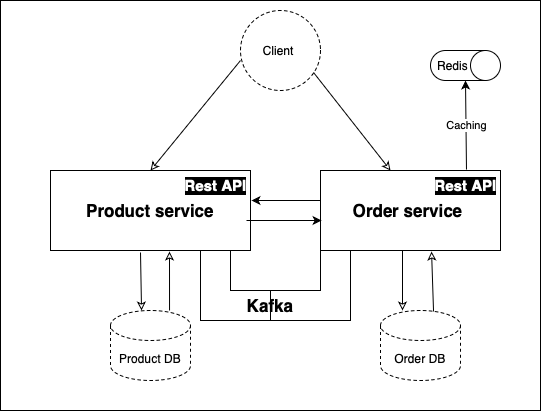

The diagram above was exported from draw.io. Its source (the exported page's mxGraphModel, read from the mxfile embedded in the PNG):
<mxGraphModel dx="954" dy="647" grid="1" gridSize="10" guides="1" tooltips="1" connect="1" arrows="1" fold="1" page="1" pageScale="1" pageWidth="850" pageHeight="1100" math="0" shadow="0">
  <root>
    <mxCell id="0" />
    <mxCell id="1" parent="0" />
    <mxCell id="hByIsqrxuFxrKlIZjfES-18" value="" style="rounded=0;whiteSpace=wrap;html=1;labelBorderColor=none;glass=0;" vertex="1" parent="1">
      <mxGeometry x="130" y="90" width="540" height="410" as="geometry" />
    </mxCell>
    <mxCell id="hByIsqrxuFxrKlIZjfES-1" value="Client&amp;nbsp;" style="ellipse;whiteSpace=wrap;html=1;aspect=fixed;dashed=1;" vertex="1" parent="1">
      <mxGeometry x="370" y="100" width="80" height="80" as="geometry" />
    </mxCell>
    <mxCell id="hByIsqrxuFxrKlIZjfES-2" value="&lt;h2&gt;&lt;font style=&quot;font-size: 17px;&quot;&gt;Product service&lt;/font&gt;&lt;/h2&gt;" style="rounded=0;whiteSpace=wrap;html=1;" vertex="1" parent="1">
      <mxGeometry x="180" y="260" width="200" height="80" as="geometry" />
    </mxCell>
    <mxCell id="hByIsqrxuFxrKlIZjfES-3" value="&lt;h3&gt;&lt;font style=&quot;font-size: 17px;&quot;&gt;Order service&amp;nbsp;&lt;/font&gt;&lt;/h3&gt;" style="rounded=0;whiteSpace=wrap;html=1;" vertex="1" parent="1">
      <mxGeometry x="450" y="260" width="180" height="80" as="geometry" />
    </mxCell>
    <mxCell id="hByIsqrxuFxrKlIZjfES-4" value="Rest API" style="text;strokeColor=none;fillColor=none;html=1;fontSize=15;fontStyle=1;verticalAlign=middle;align=center;labelBackgroundColor=#000000;fontColor=#FFFFFF;" vertex="1" parent="1">
      <mxGeometry x="290" y="270" width="110" height="10" as="geometry" />
    </mxCell>
    <mxCell id="hByIsqrxuFxrKlIZjfES-7" value="Rest API" style="text;strokeColor=none;fillColor=none;html=1;fontSize=15;fontStyle=1;verticalAlign=middle;align=center;labelBackgroundColor=#000000;fontColor=#FFFFFF;" vertex="1" parent="1">
      <mxGeometry x="540" y="270" width="110" height="10" as="geometry" />
    </mxCell>
    <mxCell id="hByIsqrxuFxrKlIZjfES-10" value="" style="endArrow=none;startArrow=classic;html=1;rounded=0;entryX=0.913;entryY=0.775;entryDx=0;entryDy=0;entryPerimeter=0;exitX=0.389;exitY=0;exitDx=0;exitDy=0;exitPerimeter=0;startFill=0;" edge="1" parent="1" source="hByIsqrxuFxrKlIZjfES-3" target="hByIsqrxuFxrKlIZjfES-1">
      <mxGeometry width="50" height="50" relative="1" as="geometry">
        <mxPoint x="410" y="360" as="sourcePoint" />
        <mxPoint x="460" y="310" as="targetPoint" />
      </mxGeometry>
    </mxCell>
    <mxCell id="hByIsqrxuFxrKlIZjfES-11" value="" style="endArrow=none;startArrow=classic;html=1;rounded=0;entryX=0;entryY=0.625;entryDx=0;entryDy=0;entryPerimeter=0;exitX=0.5;exitY=0;exitDx=0;exitDy=0;startFill=0;" edge="1" parent="1" source="hByIsqrxuFxrKlIZjfES-2" target="hByIsqrxuFxrKlIZjfES-1">
      <mxGeometry width="50" height="50" relative="1" as="geometry">
        <mxPoint x="530" y="270" as="sourcePoint" />
        <mxPoint x="453" y="172" as="targetPoint" />
      </mxGeometry>
    </mxCell>
    <mxCell id="hByIsqrxuFxrKlIZjfES-12" value="Product DB" style="shape=cylinder3;whiteSpace=wrap;html=1;boundedLbl=1;backgroundOutline=1;size=15;dashed=1;" vertex="1" parent="1">
      <mxGeometry x="240" y="400" width="80" height="70" as="geometry" />
    </mxCell>
    <mxCell id="hByIsqrxuFxrKlIZjfES-13" value="Order DB" style="shape=cylinder3;whiteSpace=wrap;html=1;boundedLbl=1;backgroundOutline=1;size=15;dashed=1;" vertex="1" parent="1">
      <mxGeometry x="510" y="400" width="80" height="70" as="geometry" />
    </mxCell>
    <mxCell id="hByIsqrxuFxrKlIZjfES-14" value="" style="endArrow=none;startArrow=classic;html=1;rounded=0;exitX=0.388;exitY=0;exitDx=0;exitDy=0;exitPerimeter=0;startFill=0;" edge="1" parent="1" source="hByIsqrxuFxrKlIZjfES-12">
      <mxGeometry width="50" height="50" relative="1" as="geometry">
        <mxPoint x="410" y="360" as="sourcePoint" />
        <mxPoint x="270" y="342" as="targetPoint" />
      </mxGeometry>
    </mxCell>
    <mxCell id="hByIsqrxuFxrKlIZjfES-15" value="" style="endArrow=none;startArrow=classic;html=1;rounded=0;exitX=0.595;exitY=1.013;exitDx=0;exitDy=0;exitPerimeter=0;startFill=0;entryX=0.738;entryY=0;entryDx=0;entryDy=0;entryPerimeter=0;" edge="1" parent="1" source="hByIsqrxuFxrKlIZjfES-2" target="hByIsqrxuFxrKlIZjfES-12">
      <mxGeometry width="50" height="50" relative="1" as="geometry">
        <mxPoint x="281" y="410" as="sourcePoint" />
        <mxPoint x="280" y="352" as="targetPoint" />
      </mxGeometry>
    </mxCell>
    <mxCell id="hByIsqrxuFxrKlIZjfES-16" value="" style="endArrow=none;startArrow=classic;html=1;rounded=0;exitX=0.275;exitY=0;exitDx=0;exitDy=0;exitPerimeter=0;startFill=0;" edge="1" parent="1" source="hByIsqrxuFxrKlIZjfES-13">
      <mxGeometry width="50" height="50" relative="1" as="geometry">
        <mxPoint x="281" y="410" as="sourcePoint" />
        <mxPoint x="532" y="340" as="targetPoint" />
      </mxGeometry>
    </mxCell>
    <mxCell id="hByIsqrxuFxrKlIZjfES-17" value="" style="endArrow=none;startArrow=classic;html=1;rounded=0;exitX=0.617;exitY=1.013;exitDx=0;exitDy=0;exitPerimeter=0;startFill=0;entryX=0.663;entryY=0.014;entryDx=0;entryDy=0;entryPerimeter=0;" edge="1" parent="1" source="hByIsqrxuFxrKlIZjfES-3" target="hByIsqrxuFxrKlIZjfES-13">
      <mxGeometry width="50" height="50" relative="1" as="geometry">
        <mxPoint x="309" y="351" as="sourcePoint" />
        <mxPoint x="309" y="410" as="targetPoint" />
      </mxGeometry>
    </mxCell>
    <mxCell id="hByIsqrxuFxrKlIZjfES-19" value="" style="endArrow=classic;html=1;rounded=0;exitX=0.98;exitY=0.625;exitDx=0;exitDy=0;exitPerimeter=0;entryX=0.006;entryY=0.625;entryDx=0;entryDy=0;entryPerimeter=0;" edge="1" parent="1" source="hByIsqrxuFxrKlIZjfES-2" target="hByIsqrxuFxrKlIZjfES-3">
      <mxGeometry relative="1" as="geometry">
        <mxPoint x="380" y="330" as="sourcePoint" />
        <mxPoint x="480" y="330" as="targetPoint" />
      </mxGeometry>
    </mxCell>
    <mxCell id="hByIsqrxuFxrKlIZjfES-22" value="" style="endArrow=classic;html=1;rounded=0;entryX=1.005;entryY=0.375;entryDx=0;entryDy=0;entryPerimeter=0;exitX=0;exitY=0.375;exitDx=0;exitDy=0;exitPerimeter=0;" edge="1" parent="1" source="hByIsqrxuFxrKlIZjfES-3" target="hByIsqrxuFxrKlIZjfES-2">
      <mxGeometry relative="1" as="geometry">
        <mxPoint x="440" y="290" as="sourcePoint" />
        <mxPoint x="461" y="320" as="targetPoint" />
      </mxGeometry>
    </mxCell>
    <mxCell id="hByIsqrxuFxrKlIZjfES-23" value="Redis" style="shape=cylinder3;whiteSpace=wrap;html=1;boundedLbl=1;backgroundOutline=1;size=15;direction=south;" vertex="1" parent="1">
      <mxGeometry x="560" y="140" width="70" height="30" as="geometry" />
    </mxCell>
    <mxCell id="hByIsqrxuFxrKlIZjfES-24" value="" style="shape=corner;whiteSpace=wrap;html=1;direction=west;dx=30;dy=30;" vertex="1" parent="1">
      <mxGeometry x="400" y="340" width="80" height="70" as="geometry" />
    </mxCell>
    <mxCell id="hByIsqrxuFxrKlIZjfES-25" value="" style="shape=corner;whiteSpace=wrap;html=1;direction=north;dx=30;dy=30;" vertex="1" parent="1">
      <mxGeometry x="330" y="340" width="70" height="70" as="geometry" />
    </mxCell>
    <mxCell id="hByIsqrxuFxrKlIZjfES-26" value="Kafka" style="text;html=1;align=center;verticalAlign=middle;whiteSpace=wrap;rounded=0;fontStyle=1;fontSize=17;" vertex="1" parent="1">
      <mxGeometry x="370" y="380" width="60" height="30" as="geometry" />
    </mxCell>
    <mxCell id="hByIsqrxuFxrKlIZjfES-27" value="" style="endArrow=classic;html=1;rounded=0;entryX=1;entryY=0.5;entryDx=0;entryDy=0;entryPerimeter=0;exitX=0.811;exitY=-0.012;exitDx=0;exitDy=0;exitPerimeter=0;" edge="1" parent="1" source="hByIsqrxuFxrKlIZjfES-3" target="hByIsqrxuFxrKlIZjfES-23">
      <mxGeometry relative="1" as="geometry">
        <mxPoint x="380" y="300" as="sourcePoint" />
        <mxPoint x="480" y="300" as="targetPoint" />
      </mxGeometry>
    </mxCell>
    <mxCell id="hByIsqrxuFxrKlIZjfES-28" value="Caching" style="edgeLabel;resizable=0;html=1;;align=center;verticalAlign=middle;" connectable="0" vertex="1" parent="hByIsqrxuFxrKlIZjfES-27">
      <mxGeometry relative="1" as="geometry" />
    </mxCell>
  </root>
</mxGraphModel>